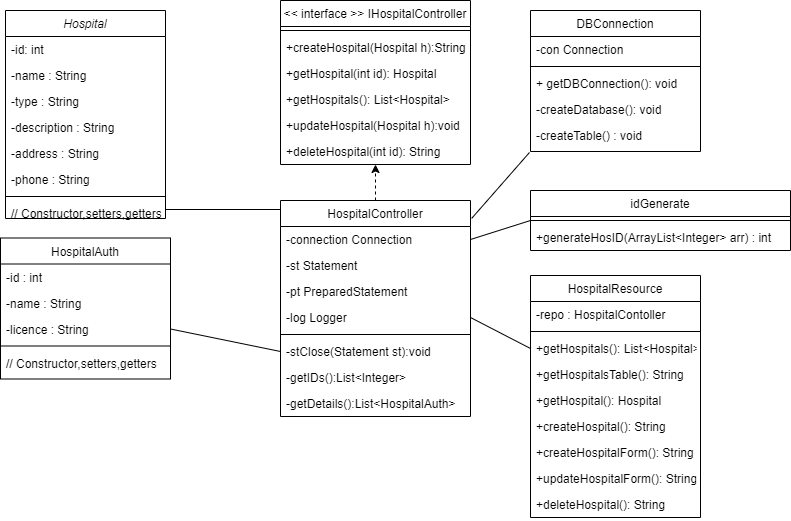

The diagram above was exported from draw.io. Its source (the exported page's mxGraphModel, read from the mxfile embedded in the PNG):
<mxGraphModel dx="1422" dy="1914" grid="1" gridSize="10" guides="1" tooltips="1" connect="1" arrows="1" fold="1" page="1" pageScale="1" pageWidth="827" pageHeight="1169" math="0" shadow="0">
  <root>
    <mxCell id="WIyWlLk6GJQsqaUBKTNV-0" />
    <mxCell id="WIyWlLk6GJQsqaUBKTNV-1" parent="WIyWlLk6GJQsqaUBKTNV-0" />
    <mxCell id="zkfFHV4jXpPFQw0GAbJ--26" value="" style="endArrow=none;shadow=0;strokeWidth=1;strokeColor=#000000;rounded=0;endFill=0;edgeStyle=elbowEdgeStyle;elbow=vertical;" parent="WIyWlLk6GJQsqaUBKTNV-1" source="zkfFHV4jXpPFQw0GAbJ--0" target="zkfFHV4jXpPFQw0GAbJ--17" edge="1">
      <mxGeometry x="0.5" y="41" relative="1" as="geometry">
        <mxPoint x="380" y="192" as="sourcePoint" />
        <mxPoint x="540" y="192" as="targetPoint" />
        <mxPoint x="-40" y="32" as="offset" />
      </mxGeometry>
    </mxCell>
    <mxCell id="H7bGveBbSW6dRcFMmUPV-9" style="rounded=0;orthogonalLoop=1;jettySize=auto;html=1;exitX=0.5;exitY=0;exitDx=0;exitDy=0;endArrow=classic;endFill=1;dashed=1;startArrow=none;startFill=0;" edge="1" parent="WIyWlLk6GJQsqaUBKTNV-1" source="zkfFHV4jXpPFQw0GAbJ--17" target="H7bGveBbSW6dRcFMmUPV-8">
      <mxGeometry relative="1" as="geometry" />
    </mxCell>
    <mxCell id="H7bGveBbSW6dRcFMmUPV-11" style="edgeStyle=none;rounded=0;orthogonalLoop=1;jettySize=auto;html=1;exitX=1;exitY=0.5;exitDx=0;exitDy=0;startArrow=none;startFill=0;endArrow=none;endFill=0;entryX=0;entryY=0.5;entryDx=0;entryDy=0;" edge="1" parent="WIyWlLk6GJQsqaUBKTNV-1" source="H7bGveBbSW6dRcFMmUPV-10" target="zkfFHV4jXpPFQw0GAbJ--24">
      <mxGeometry relative="1" as="geometry">
        <mxPoint x="450" y="150" as="targetPoint" />
      </mxGeometry>
    </mxCell>
    <mxCell id="zkfFHV4jXpPFQw0GAbJ--13" value="&lt;&lt; interface &gt;&gt; IHospitalController" style="swimlane;fontStyle=0;align=center;verticalAlign=top;childLayout=stackLayout;horizontal=1;startSize=26;horizontalStack=0;resizeParent=1;resizeLast=0;collapsible=1;marginBottom=0;rounded=0;shadow=0;strokeWidth=1;" parent="WIyWlLk6GJQsqaUBKTNV-1" vertex="1">
      <mxGeometry x="460" y="-200" width="190" height="164" as="geometry">
        <mxRectangle x="340" y="380" width="170" height="26" as="alternateBounds" />
      </mxGeometry>
    </mxCell>
    <mxCell id="zkfFHV4jXpPFQw0GAbJ--15" value="" style="line;html=1;strokeWidth=1;align=left;verticalAlign=middle;spacingTop=-1;spacingLeft=3;spacingRight=3;rotatable=0;labelPosition=right;points=[];portConstraint=eastwest;" parent="zkfFHV4jXpPFQw0GAbJ--13" vertex="1">
      <mxGeometry y="26" width="190" height="8" as="geometry" />
    </mxCell>
    <mxCell id="zkfFHV4jXpPFQw0GAbJ--14" value="+createHospital(Hospital h):String" style="text;align=left;verticalAlign=top;spacingLeft=4;spacingRight=4;overflow=hidden;rotatable=0;points=[[0,0.5],[1,0.5]];portConstraint=eastwest;" parent="zkfFHV4jXpPFQw0GAbJ--13" vertex="1">
      <mxGeometry y="34" width="190" height="26" as="geometry" />
    </mxCell>
    <mxCell id="H7bGveBbSW6dRcFMmUPV-6" value="+getHospital(int id): Hospital" style="text;align=left;verticalAlign=top;spacingLeft=4;spacingRight=4;overflow=hidden;rotatable=0;points=[[0,0.5],[1,0.5]];portConstraint=eastwest;" vertex="1" parent="zkfFHV4jXpPFQw0GAbJ--13">
      <mxGeometry y="60" width="190" height="26" as="geometry" />
    </mxCell>
    <mxCell id="H7bGveBbSW6dRcFMmUPV-5" value="+getHospitals(): List&lt;Hospital&gt;" style="text;align=left;verticalAlign=top;spacingLeft=4;spacingRight=4;overflow=hidden;rotatable=0;points=[[0,0.5],[1,0.5]];portConstraint=eastwest;" vertex="1" parent="zkfFHV4jXpPFQw0GAbJ--13">
      <mxGeometry y="86" width="190" height="26" as="geometry" />
    </mxCell>
    <mxCell id="H7bGveBbSW6dRcFMmUPV-7" value="+updateHospital(Hospital h):void" style="text;align=left;verticalAlign=top;spacingLeft=4;spacingRight=4;overflow=hidden;rotatable=0;points=[[0,0.5],[1,0.5]];portConstraint=eastwest;" vertex="1" parent="zkfFHV4jXpPFQw0GAbJ--13">
      <mxGeometry y="112" width="190" height="26" as="geometry" />
    </mxCell>
    <mxCell id="H7bGveBbSW6dRcFMmUPV-8" value="+deleteHospital(int id): String" style="text;align=left;verticalAlign=top;spacingLeft=4;spacingRight=4;overflow=hidden;rotatable=0;points=[[0,0.5],[1,0.5]];portConstraint=eastwest;" vertex="1" parent="zkfFHV4jXpPFQw0GAbJ--13">
      <mxGeometry y="138" width="190" height="26" as="geometry" />
    </mxCell>
    <mxCell id="zkfFHV4jXpPFQw0GAbJ--17" value="HospitalController" style="swimlane;fontStyle=0;align=center;verticalAlign=top;childLayout=stackLayout;horizontal=1;startSize=26;horizontalStack=0;resizeParent=1;resizeLast=0;collapsible=1;marginBottom=0;rounded=0;shadow=0;strokeWidth=1;" parent="WIyWlLk6GJQsqaUBKTNV-1" vertex="1">
      <mxGeometry x="460" width="190" height="216" as="geometry">
        <mxRectangle x="550" y="140" width="160" height="26" as="alternateBounds" />
      </mxGeometry>
    </mxCell>
    <mxCell id="zkfFHV4jXpPFQw0GAbJ--18" value="-connection Connection" style="text;align=left;verticalAlign=top;spacingLeft=4;spacingRight=4;overflow=hidden;rotatable=0;points=[[0,0.5],[1,0.5]];portConstraint=eastwest;" parent="zkfFHV4jXpPFQw0GAbJ--17" vertex="1">
      <mxGeometry y="26" width="190" height="26" as="geometry" />
    </mxCell>
    <mxCell id="zkfFHV4jXpPFQw0GAbJ--19" value="-st Statement" style="text;align=left;verticalAlign=top;spacingLeft=4;spacingRight=4;overflow=hidden;rotatable=0;points=[[0,0.5],[1,0.5]];portConstraint=eastwest;rounded=0;shadow=0;html=0;" parent="zkfFHV4jXpPFQw0GAbJ--17" vertex="1">
      <mxGeometry y="52" width="190" height="26" as="geometry" />
    </mxCell>
    <mxCell id="zkfFHV4jXpPFQw0GAbJ--20" value="-pt PreparedStatement" style="text;align=left;verticalAlign=top;spacingLeft=4;spacingRight=4;overflow=hidden;rotatable=0;points=[[0,0.5],[1,0.5]];portConstraint=eastwest;rounded=0;shadow=0;html=0;" parent="zkfFHV4jXpPFQw0GAbJ--17" vertex="1">
      <mxGeometry y="78" width="190" height="26" as="geometry" />
    </mxCell>
    <mxCell id="zkfFHV4jXpPFQw0GAbJ--21" value="-log Logger" style="text;align=left;verticalAlign=top;spacingLeft=4;spacingRight=4;overflow=hidden;rotatable=0;points=[[0,0.5],[1,0.5]];portConstraint=eastwest;rounded=0;shadow=0;html=0;" parent="zkfFHV4jXpPFQw0GAbJ--17" vertex="1">
      <mxGeometry y="104" width="190" height="26" as="geometry" />
    </mxCell>
    <mxCell id="zkfFHV4jXpPFQw0GAbJ--23" value="" style="line;html=1;strokeWidth=1;align=left;verticalAlign=middle;spacingTop=-1;spacingLeft=3;spacingRight=3;rotatable=0;labelPosition=right;points=[];portConstraint=eastwest;" parent="zkfFHV4jXpPFQw0GAbJ--17" vertex="1">
      <mxGeometry y="130" width="190" height="8" as="geometry" />
    </mxCell>
    <mxCell id="zkfFHV4jXpPFQw0GAbJ--24" value="-stClose(Statement st):void" style="text;align=left;verticalAlign=top;spacingLeft=4;spacingRight=4;overflow=hidden;rotatable=0;points=[[0,0.5],[1,0.5]];portConstraint=eastwest;" parent="zkfFHV4jXpPFQw0GAbJ--17" vertex="1">
      <mxGeometry y="138" width="190" height="26" as="geometry" />
    </mxCell>
    <mxCell id="zkfFHV4jXpPFQw0GAbJ--25" value="-getIDs():List&lt;Integer&gt;" style="text;align=left;verticalAlign=top;spacingLeft=4;spacingRight=4;overflow=hidden;rotatable=0;points=[[0,0.5],[1,0.5]];portConstraint=eastwest;" parent="zkfFHV4jXpPFQw0GAbJ--17" vertex="1">
      <mxGeometry y="164" width="190" height="26" as="geometry" />
    </mxCell>
    <mxCell id="H7bGveBbSW6dRcFMmUPV-18" value="-getDetails():List&lt;HospitalAuth&gt;" style="text;align=left;verticalAlign=top;spacingLeft=4;spacingRight=4;overflow=hidden;rotatable=0;points=[[0,0.5],[1,0.5]];portConstraint=eastwest;" vertex="1" parent="zkfFHV4jXpPFQw0GAbJ--17">
      <mxGeometry y="190" width="190" height="26" as="geometry" />
    </mxCell>
    <mxCell id="zkfFHV4jXpPFQw0GAbJ--0" value="Hospital" style="swimlane;fontStyle=2;align=center;verticalAlign=top;childLayout=stackLayout;horizontal=1;startSize=26;horizontalStack=0;resizeParent=1;resizeLast=0;collapsible=1;marginBottom=0;rounded=0;shadow=0;strokeWidth=1;" parent="WIyWlLk6GJQsqaUBKTNV-1" vertex="1">
      <mxGeometry x="185" y="-190" width="160" height="208" as="geometry">
        <mxRectangle x="100" y="20" width="160" height="26" as="alternateBounds" />
      </mxGeometry>
    </mxCell>
    <mxCell id="zkfFHV4jXpPFQw0GAbJ--1" value="-id: int" style="text;align=left;verticalAlign=top;spacingLeft=4;spacingRight=4;overflow=hidden;rotatable=0;points=[[0,0.5],[1,0.5]];portConstraint=eastwest;" parent="zkfFHV4jXpPFQw0GAbJ--0" vertex="1">
      <mxGeometry y="26" width="160" height="26" as="geometry" />
    </mxCell>
    <mxCell id="zkfFHV4jXpPFQw0GAbJ--2" value="-name : String" style="text;align=left;verticalAlign=top;spacingLeft=4;spacingRight=4;overflow=hidden;rotatable=0;points=[[0,0.5],[1,0.5]];portConstraint=eastwest;rounded=0;shadow=0;html=0;" parent="zkfFHV4jXpPFQw0GAbJ--0" vertex="1">
      <mxGeometry y="52" width="160" height="26" as="geometry" />
    </mxCell>
    <mxCell id="H7bGveBbSW6dRcFMmUPV-1" value="-type : String" style="text;align=left;verticalAlign=top;spacingLeft=4;spacingRight=4;overflow=hidden;rotatable=0;points=[[0,0.5],[1,0.5]];portConstraint=eastwest;rounded=0;shadow=0;html=0;" vertex="1" parent="zkfFHV4jXpPFQw0GAbJ--0">
      <mxGeometry y="78" width="160" height="26" as="geometry" />
    </mxCell>
    <mxCell id="zkfFHV4jXpPFQw0GAbJ--3" value="-description : String" style="text;align=left;verticalAlign=top;spacingLeft=4;spacingRight=4;overflow=hidden;rotatable=0;points=[[0,0.5],[1,0.5]];portConstraint=eastwest;rounded=0;shadow=0;html=0;" parent="zkfFHV4jXpPFQw0GAbJ--0" vertex="1">
      <mxGeometry y="104" width="160" height="26" as="geometry" />
    </mxCell>
    <mxCell id="H7bGveBbSW6dRcFMmUPV-0" value="-address : String" style="text;align=left;verticalAlign=top;spacingLeft=4;spacingRight=4;overflow=hidden;rotatable=0;points=[[0,0.5],[1,0.5]];portConstraint=eastwest;rounded=0;shadow=0;html=0;" vertex="1" parent="zkfFHV4jXpPFQw0GAbJ--0">
      <mxGeometry y="130" width="160" height="26" as="geometry" />
    </mxCell>
    <mxCell id="H7bGveBbSW6dRcFMmUPV-3" value="-phone : String" style="text;align=left;verticalAlign=top;spacingLeft=4;spacingRight=4;overflow=hidden;rotatable=0;points=[[0,0.5],[1,0.5]];portConstraint=eastwest;rounded=0;shadow=0;html=0;" vertex="1" parent="zkfFHV4jXpPFQw0GAbJ--0">
      <mxGeometry y="156" width="160" height="26" as="geometry" />
    </mxCell>
    <mxCell id="zkfFHV4jXpPFQw0GAbJ--4" value="" style="line;html=1;strokeWidth=1;align=left;verticalAlign=middle;spacingTop=-1;spacingLeft=3;spacingRight=3;rotatable=0;labelPosition=right;points=[];portConstraint=eastwest;" parent="zkfFHV4jXpPFQw0GAbJ--0" vertex="1">
      <mxGeometry y="182" width="160" height="8" as="geometry" />
    </mxCell>
    <mxCell id="zkfFHV4jXpPFQw0GAbJ--5" value="// Constructor,setters,getters" style="text;align=left;verticalAlign=top;spacingLeft=4;spacingRight=4;overflow=hidden;rotatable=0;points=[[0,0.5],[1,0.5]];portConstraint=eastwest;" parent="zkfFHV4jXpPFQw0GAbJ--0" vertex="1">
      <mxGeometry y="190" width="160" height="18" as="geometry" />
    </mxCell>
    <mxCell id="zkfFHV4jXpPFQw0GAbJ--6" value="HospitalAuth" style="swimlane;fontStyle=0;align=center;verticalAlign=top;childLayout=stackLayout;horizontal=1;startSize=26;horizontalStack=0;resizeParent=1;resizeLast=0;collapsible=1;marginBottom=0;rounded=0;shadow=0;strokeWidth=1;" parent="WIyWlLk6GJQsqaUBKTNV-1" vertex="1">
      <mxGeometry x="180" y="37.5" width="170" height="141" as="geometry">
        <mxRectangle x="130" y="380" width="160" height="26" as="alternateBounds" />
      </mxGeometry>
    </mxCell>
    <mxCell id="zkfFHV4jXpPFQw0GAbJ--7" value="-id : int" style="text;align=left;verticalAlign=top;spacingLeft=4;spacingRight=4;overflow=hidden;rotatable=0;points=[[0,0.5],[1,0.5]];portConstraint=eastwest;" parent="zkfFHV4jXpPFQw0GAbJ--6" vertex="1">
      <mxGeometry y="26" width="170" height="26" as="geometry" />
    </mxCell>
    <mxCell id="zkfFHV4jXpPFQw0GAbJ--8" value="-name : String" style="text;align=left;verticalAlign=top;spacingLeft=4;spacingRight=4;overflow=hidden;rotatable=0;points=[[0,0.5],[1,0.5]];portConstraint=eastwest;rounded=0;shadow=0;html=0;" parent="zkfFHV4jXpPFQw0GAbJ--6" vertex="1">
      <mxGeometry y="52" width="170" height="26" as="geometry" />
    </mxCell>
    <mxCell id="H7bGveBbSW6dRcFMmUPV-10" value="-licence : String" style="text;align=left;verticalAlign=top;spacingLeft=4;spacingRight=4;overflow=hidden;rotatable=0;points=[[0,0.5],[1,0.5]];portConstraint=eastwest;rounded=0;shadow=0;html=0;" vertex="1" parent="zkfFHV4jXpPFQw0GAbJ--6">
      <mxGeometry y="78" width="170" height="26" as="geometry" />
    </mxCell>
    <mxCell id="zkfFHV4jXpPFQw0GAbJ--9" value="" style="line;html=1;strokeWidth=1;align=left;verticalAlign=middle;spacingTop=-1;spacingLeft=3;spacingRight=3;rotatable=0;labelPosition=right;points=[];portConstraint=eastwest;" parent="zkfFHV4jXpPFQw0GAbJ--6" vertex="1">
      <mxGeometry y="104" width="170" height="8" as="geometry" />
    </mxCell>
    <mxCell id="zkfFHV4jXpPFQw0GAbJ--11" value="// Constructor,setters,getters" style="text;align=left;verticalAlign=top;spacingLeft=4;spacingRight=4;overflow=hidden;rotatable=0;points=[[0,0.5],[1,0.5]];portConstraint=eastwest;" parent="zkfFHV4jXpPFQw0GAbJ--6" vertex="1">
      <mxGeometry y="112" width="170" height="26" as="geometry" />
    </mxCell>
    <mxCell id="H7bGveBbSW6dRcFMmUPV-25" style="edgeStyle=none;rounded=0;orthogonalLoop=1;jettySize=auto;html=1;exitX=-0.006;exitY=1.154;exitDx=0;exitDy=0;entryX=1.006;entryY=0.083;entryDx=0;entryDy=0;entryPerimeter=0;startArrow=none;startFill=0;endArrow=none;endFill=0;exitPerimeter=0;" edge="1" parent="WIyWlLk6GJQsqaUBKTNV-1" source="H7bGveBbSW6dRcFMmUPV-26" target="zkfFHV4jXpPFQw0GAbJ--17">
      <mxGeometry relative="1" as="geometry" />
    </mxCell>
    <mxCell id="H7bGveBbSW6dRcFMmUPV-19" value="DBConnection" style="swimlane;fontStyle=0;align=center;verticalAlign=top;childLayout=stackLayout;horizontal=1;startSize=26;horizontalStack=0;resizeParent=1;resizeLast=0;collapsible=1;marginBottom=0;rounded=0;shadow=0;strokeWidth=1;" vertex="1" parent="WIyWlLk6GJQsqaUBKTNV-1">
      <mxGeometry x="710" y="-190" width="170" height="141" as="geometry">
        <mxRectangle x="130" y="380" width="160" height="26" as="alternateBounds" />
      </mxGeometry>
    </mxCell>
    <mxCell id="H7bGveBbSW6dRcFMmUPV-20" value="-con Connection" style="text;align=left;verticalAlign=top;spacingLeft=4;spacingRight=4;overflow=hidden;rotatable=0;points=[[0,0.5],[1,0.5]];portConstraint=eastwest;" vertex="1" parent="H7bGveBbSW6dRcFMmUPV-19">
      <mxGeometry y="26" width="170" height="26" as="geometry" />
    </mxCell>
    <mxCell id="H7bGveBbSW6dRcFMmUPV-23" value="" style="line;html=1;strokeWidth=1;align=left;verticalAlign=middle;spacingTop=-1;spacingLeft=3;spacingRight=3;rotatable=0;labelPosition=right;points=[];portConstraint=eastwest;" vertex="1" parent="H7bGveBbSW6dRcFMmUPV-19">
      <mxGeometry y="52" width="170" height="8" as="geometry" />
    </mxCell>
    <mxCell id="H7bGveBbSW6dRcFMmUPV-24" value="+ getDBConnection(): void" style="text;align=left;verticalAlign=top;spacingLeft=4;spacingRight=4;overflow=hidden;rotatable=0;points=[[0,0.5],[1,0.5]];portConstraint=eastwest;" vertex="1" parent="H7bGveBbSW6dRcFMmUPV-19">
      <mxGeometry y="60" width="170" height="26" as="geometry" />
    </mxCell>
    <mxCell id="H7bGveBbSW6dRcFMmUPV-29" value="-createDatabase(): void" style="text;align=left;verticalAlign=top;spacingLeft=4;spacingRight=4;overflow=hidden;rotatable=0;points=[[0,0.5],[1,0.5]];portConstraint=eastwest;" vertex="1" parent="H7bGveBbSW6dRcFMmUPV-19">
      <mxGeometry y="86" width="170" height="26" as="geometry" />
    </mxCell>
    <mxCell id="H7bGveBbSW6dRcFMmUPV-26" value="-createTable() : void" style="text;align=left;verticalAlign=top;spacingLeft=4;spacingRight=4;overflow=hidden;rotatable=0;points=[[0,0.5],[1,0.5]];portConstraint=eastwest;" vertex="1" parent="H7bGveBbSW6dRcFMmUPV-19">
      <mxGeometry y="112" width="170" height="26" as="geometry" />
    </mxCell>
    <mxCell id="H7bGveBbSW6dRcFMmUPV-37" style="edgeStyle=none;rounded=0;orthogonalLoop=1;jettySize=auto;html=1;exitX=0;exitY=0.5;exitDx=0;exitDy=0;entryX=1;entryY=0.5;entryDx=0;entryDy=0;startArrow=none;startFill=0;endArrow=none;endFill=0;" edge="1" parent="WIyWlLk6GJQsqaUBKTNV-1" source="H7bGveBbSW6dRcFMmUPV-31" target="zkfFHV4jXpPFQw0GAbJ--18">
      <mxGeometry relative="1" as="geometry" />
    </mxCell>
    <mxCell id="H7bGveBbSW6dRcFMmUPV-31" value="idGenerate" style="swimlane;fontStyle=0;align=center;verticalAlign=top;childLayout=stackLayout;horizontal=1;startSize=26;horizontalStack=0;resizeParent=1;resizeLast=0;collapsible=1;marginBottom=0;rounded=0;shadow=0;strokeWidth=1;" vertex="1" parent="WIyWlLk6GJQsqaUBKTNV-1">
      <mxGeometry x="710" y="-10" width="260" height="60" as="geometry">
        <mxRectangle x="130" y="380" width="160" height="26" as="alternateBounds" />
      </mxGeometry>
    </mxCell>
    <mxCell id="H7bGveBbSW6dRcFMmUPV-33" value="" style="line;html=1;strokeWidth=1;align=left;verticalAlign=middle;spacingTop=-1;spacingLeft=3;spacingRight=3;rotatable=0;labelPosition=right;points=[];portConstraint=eastwest;" vertex="1" parent="H7bGveBbSW6dRcFMmUPV-31">
      <mxGeometry y="26" width="260" height="8" as="geometry" />
    </mxCell>
    <mxCell id="H7bGveBbSW6dRcFMmUPV-34" value="+generateHosID(ArrayList&lt;Integer&gt; arr) : int" style="text;align=left;verticalAlign=top;spacingLeft=4;spacingRight=4;overflow=hidden;rotatable=0;points=[[0,0.5],[1,0.5]];portConstraint=eastwest;" vertex="1" parent="H7bGveBbSW6dRcFMmUPV-31">
      <mxGeometry y="34" width="260" height="26" as="geometry" />
    </mxCell>
    <mxCell id="H7bGveBbSW6dRcFMmUPV-12" value="HospitalResource" style="swimlane;fontStyle=0;align=center;verticalAlign=top;childLayout=stackLayout;horizontal=1;startSize=26;horizontalStack=0;resizeParent=1;resizeLast=0;collapsible=1;marginBottom=0;rounded=0;shadow=0;strokeWidth=1;" vertex="1" parent="WIyWlLk6GJQsqaUBKTNV-1">
      <mxGeometry x="710" y="75" width="170" height="242" as="geometry">
        <mxRectangle x="130" y="380" width="160" height="26" as="alternateBounds" />
      </mxGeometry>
    </mxCell>
    <mxCell id="H7bGveBbSW6dRcFMmUPV-13" value="-repo : HospitalContoller" style="text;align=left;verticalAlign=top;spacingLeft=4;spacingRight=4;overflow=hidden;rotatable=0;points=[[0,0.5],[1,0.5]];portConstraint=eastwest;" vertex="1" parent="H7bGveBbSW6dRcFMmUPV-12">
      <mxGeometry y="26" width="170" height="26" as="geometry" />
    </mxCell>
    <mxCell id="H7bGveBbSW6dRcFMmUPV-16" value="" style="line;html=1;strokeWidth=1;align=left;verticalAlign=middle;spacingTop=-1;spacingLeft=3;spacingRight=3;rotatable=0;labelPosition=right;points=[];portConstraint=eastwest;" vertex="1" parent="H7bGveBbSW6dRcFMmUPV-12">
      <mxGeometry y="52" width="170" height="8" as="geometry" />
    </mxCell>
    <mxCell id="H7bGveBbSW6dRcFMmUPV-17" value="+getHospitals(): List&lt;Hospital&gt;" style="text;align=left;verticalAlign=top;spacingLeft=4;spacingRight=4;overflow=hidden;rotatable=0;points=[[0,0.5],[1,0.5]];portConstraint=eastwest;" vertex="1" parent="H7bGveBbSW6dRcFMmUPV-12">
      <mxGeometry y="60" width="170" height="26" as="geometry" />
    </mxCell>
    <mxCell id="H7bGveBbSW6dRcFMmUPV-15" value="+getHospitalsTable(): String" style="text;align=left;verticalAlign=top;spacingLeft=4;spacingRight=4;overflow=hidden;rotatable=0;points=[[0,0.5],[1,0.5]];portConstraint=eastwest;rounded=0;shadow=0;html=0;" vertex="1" parent="H7bGveBbSW6dRcFMmUPV-12">
      <mxGeometry y="86" width="170" height="26" as="geometry" />
    </mxCell>
    <mxCell id="H7bGveBbSW6dRcFMmUPV-38" value="+getHospital(): Hospital" style="text;align=left;verticalAlign=top;spacingLeft=4;spacingRight=4;overflow=hidden;rotatable=0;points=[[0,0.5],[1,0.5]];portConstraint=eastwest;rounded=0;shadow=0;html=0;" vertex="1" parent="H7bGveBbSW6dRcFMmUPV-12">
      <mxGeometry y="112" width="170" height="26" as="geometry" />
    </mxCell>
    <mxCell id="H7bGveBbSW6dRcFMmUPV-39" value="+createHospital(): String" style="text;align=left;verticalAlign=top;spacingLeft=4;spacingRight=4;overflow=hidden;rotatable=0;points=[[0,0.5],[1,0.5]];portConstraint=eastwest;rounded=0;shadow=0;html=0;" vertex="1" parent="H7bGveBbSW6dRcFMmUPV-12">
      <mxGeometry y="138" width="170" height="26" as="geometry" />
    </mxCell>
    <mxCell id="H7bGveBbSW6dRcFMmUPV-41" value="+createHospitalForm(): String" style="text;align=left;verticalAlign=top;spacingLeft=4;spacingRight=4;overflow=hidden;rotatable=0;points=[[0,0.5],[1,0.5]];portConstraint=eastwest;rounded=0;shadow=0;html=0;" vertex="1" parent="H7bGveBbSW6dRcFMmUPV-12">
      <mxGeometry y="164" width="170" height="26" as="geometry" />
    </mxCell>
    <mxCell id="H7bGveBbSW6dRcFMmUPV-42" value="+updateHospitalForm(): String" style="text;align=left;verticalAlign=top;spacingLeft=4;spacingRight=4;overflow=hidden;rotatable=0;points=[[0,0.5],[1,0.5]];portConstraint=eastwest;rounded=0;shadow=0;html=0;" vertex="1" parent="H7bGveBbSW6dRcFMmUPV-12">
      <mxGeometry y="190" width="170" height="26" as="geometry" />
    </mxCell>
    <mxCell id="H7bGveBbSW6dRcFMmUPV-40" value="+deleteHospital(): String" style="text;align=left;verticalAlign=top;spacingLeft=4;spacingRight=4;overflow=hidden;rotatable=0;points=[[0,0.5],[1,0.5]];portConstraint=eastwest;rounded=0;shadow=0;html=0;" vertex="1" parent="H7bGveBbSW6dRcFMmUPV-12">
      <mxGeometry y="216" width="170" height="26" as="geometry" />
    </mxCell>
    <mxCell id="H7bGveBbSW6dRcFMmUPV-43" style="edgeStyle=none;rounded=0;orthogonalLoop=1;jettySize=auto;html=1;exitX=0;exitY=0.5;exitDx=0;exitDy=0;entryX=1;entryY=0.5;entryDx=0;entryDy=0;startArrow=none;startFill=0;endArrow=none;endFill=0;" edge="1" parent="WIyWlLk6GJQsqaUBKTNV-1" source="H7bGveBbSW6dRcFMmUPV-17" target="zkfFHV4jXpPFQw0GAbJ--21">
      <mxGeometry relative="1" as="geometry" />
    </mxCell>
  </root>
</mxGraphModel>